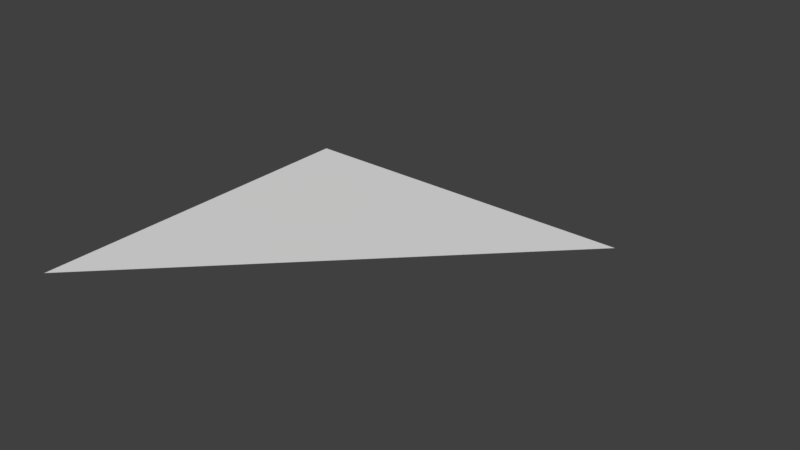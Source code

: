 # Source: meshes.blend  (saved by Blender 2.79.0; exported with 4.5.12 LTS)
import bpy
from mathutils import Matrix  # noqa: F401  (used for matrix-valued properties, if any)

bpy.ops.wm.read_factory_settings(use_empty=True)
scene = bpy.context.scene
scene.name = 'Scene'

# ---- collections
col_collection_1 = bpy.data.collections.new('Collection 1'); scene.collection.children.link(col_collection_1)
col_collection_2 = bpy.data.collections.new('Collection 2'); scene.collection.children.link(col_collection_2)
col_collection_2.hide_render = True
col_collection_2.hide_viewport = True
col_collection_3 = bpy.data.collections.new('Collection 3'); scene.collection.children.link(col_collection_3)
col_collection_3.hide_render = True
col_collection_3.hide_viewport = True
col_collection_4 = bpy.data.collections.new('Collection 4'); scene.collection.children.link(col_collection_4)
col_collection_4.hide_render = True
col_collection_4.hide_viewport = True

# ---- materials (node trees are filled in below, after node groups)
mat_material = bpy.data.materials.new('Material')
mat_material.alpha_threshold = 0.0
mat_material.use_transparent_shadow = False
mat_material.roughness = 0.5
mat_material.line_color = (0.0, 0.0, 0.0, 1.0)
mat_material_001 = bpy.data.materials.new('Material.001')
mat_material_001.alpha_threshold = 0.0
mat_material_001.use_transparent_shadow = False
mat_material_001.diffuse_color = (1.0, 0.0, 0.0, 1.0)
mat_material_001.roughness = 0.5

# ---- material node trees

# ---- world
world_world = bpy.data.worlds.new('World'); scene.world = world_world
world_world.color = (0.05088, 0.05088, 0.05088)
world_world.use_sun_shadow = False
world_world.sun_shadow_jitter_overblur = 0.0
world_world.cycles.sampling_method = 'MANUAL'

# ---- meshes
me_triangle = bpy.data.meshes.new('Triangle')
me_triangle.from_pydata([(-1.0, -1.0, 0.0), (-1.0, 1.0, 0.0), (1.0, 1.0, 0.0)], [], [(0, 2, 1)])
_ca = me_triangle.color_attributes.new('Col', 'BYTE_COLOR', 'CORNER')
_ca.data.foreach_set('color', [1.0, 0.0, 0.0, 1.0, 1.0, 1.0, 1.0, 1.0, 1.0, 1.0, 1.0, 1.0])
me_triangle.materials.append(mat_material)
me_triangle.use_remesh_preserve_volume = False
me_triangle.use_remesh_preserve_attributes = False
me_triangle.use_mirror_vertex_groups = False
me_triangle.update()
me_quad = bpy.data.meshes.new('Quad')
me_quad.from_pydata([(-1.0, -1.0, 0.0), (1.0, -1.0, 0.0), (-1.0, 1.0, 0.0), (1.0, 1.0, 0.0)], [], [(0, 1, 3, 2)])
me_quad.materials.append(mat_material)
me_quad.use_remesh_preserve_volume = False
me_quad.use_remesh_preserve_attributes = False
me_quad.use_mirror_vertex_groups = False
me_quad.update()
me_ngon = bpy.data.meshes.new('Ngon')
me_ngon.from_pydata([(-1.0, -1.0, 0.0), (1.0, -1.0, 0.0), (-1.0, 1.0, 0.0), (1.0, 1.0, 0.0), (0.0, 2.0, 0.0)], [], [(0, 1, 3, 4, 2)])
me_ngon.materials.append(mat_material)
me_ngon.use_remesh_preserve_volume = False
me_ngon.use_remesh_preserve_attributes = False
me_ngon.use_mirror_vertex_groups = False
me_ngon.update()
me_twomaterials = bpy.data.meshes.new('TwoMaterials')
me_twomaterials.from_pydata([(-1.0, -1.0, 0.0), (1.0, -1.0, 0.0), (-1.0, 1.0, 0.0), (1.0, 1.0, 0.0)], [], [(1, 2, 0), (1, 3, 2)])
me_twomaterials.polygons.foreach_set('material_index', [0, 1])
me_twomaterials.materials.append(mat_material)
me_twomaterials.materials.append(mat_material_001)
me_twomaterials.use_remesh_preserve_volume = False
me_twomaterials.use_remesh_preserve_attributes = False
me_twomaterials.use_mirror_vertex_groups = False
me_twomaterials.update()

# ---- objects
ob_triangle = bpy.data.objects.new('Triangle', me_triangle)
ob_quad = bpy.data.objects.new('Quad', me_quad)
ob_ngon = bpy.data.objects.new('Ngon', me_ngon)
ob_twomaterials = bpy.data.objects.new('TwoMaterials', me_twomaterials)

# ---- transforms, parenting, visibility, modifiers, constraints
ob_triangle.location = (0.0, 0.0, 0.0)
ob_triangle.lineart.crease_threshold = 0.0
ob_quad.location = (0.0, 0.0, 0.0)
ob_quad.lineart.crease_threshold = 0.0
ob_ngon.location = (0.0, 0.0, 0.0)
ob_ngon.lineart.crease_threshold = 0.0
ob_twomaterials.location = (0.0, 0.0, 0.0)
ob_twomaterials.lineart.crease_threshold = 0.0

# ---- collection membership
col_collection_1.objects.link(ob_triangle)
col_collection_2.objects.link(ob_quad)
col_collection_3.objects.link(ob_ngon)
col_collection_4.objects.link(ob_twomaterials)

# ---- scene / render settings (as saved in the file)
scene.frame_start = 1; scene.frame_end = 250; scene.frame_set(1)
scene.render.engine = 'BLENDER_EEVEE_NEXT'
scene.render.resolution_percentage = 50
scene.render.dither_intensity = 0.0
scene.cycles.use_denoising = False
scene.cycles.samples = 128
scene.cycles.sampling_pattern = 'TABULATED_SOBOL'
scene.cycles.use_adaptive_sampling = False
scene.cycles.use_light_tree = False
scene.cycles.blur_glossy = 0.0
scene.cycles.sample_clamp_indirect = 0.0
scene.view_settings.view_transform = 'Standard'
bpy.context.view_layer.update()

# ---- added for rendering (the .blend has no active camera and no usable light): camera, sun
cam_auto = bpy.data.cameras.new('AutoCamera')
cam_auto.lens = 50.0
cam_auto.sensor_width = 36.0
cam_auto.clip_end = 1000.0
ob_auto_camera = bpy.data.objects.new('AutoCamera', cam_auto)
scene.collection.objects.link(ob_auto_camera)
ob_auto_camera.location = (3.33594, -3.50313, 2.66876)
ob_auto_camera.rotation_euler = (1.09748, -7.21219e-08, 0.694738)
scene.camera = ob_auto_camera
light_auto_sun = bpy.data.lights.new('AutoSun', 'SUN')
light_auto_sun.energy = 3.0
light_auto_sun.angle = 0.0523599
ob_auto_sun = bpy.data.objects.new('AutoSun', light_auto_sun)
scene.collection.objects.link(ob_auto_sun)
ob_auto_sun.rotation_euler = (0.872665, 0.174533, 0.523599)
bpy.context.view_layer.update()
